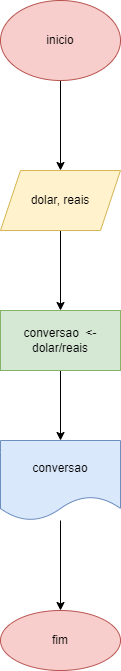

The diagram above was exported from draw.io. Its source (the exported page's mxGraphModel, read from the mxfile embedded in the PNG):
<mxGraphModel dx="1422" dy="794" grid="1" gridSize="10" guides="1" tooltips="1" connect="1" arrows="1" fold="1" page="1" pageScale="1" pageWidth="827" pageHeight="1169" math="0" shadow="0">
  <root>
    <mxCell id="0" />
    <mxCell id="1" parent="0" />
    <mxCell id="04LZE88uCDhqFJYE8UXM-3" value="" style="edgeStyle=orthogonalEdgeStyle;rounded=0;orthogonalLoop=1;jettySize=auto;html=1;" edge="1" parent="1" source="04LZE88uCDhqFJYE8UXM-1" target="04LZE88uCDhqFJYE8UXM-2">
      <mxGeometry relative="1" as="geometry" />
    </mxCell>
    <mxCell id="04LZE88uCDhqFJYE8UXM-1" value="inicio" style="ellipse;whiteSpace=wrap;html=1;fillColor=#f8cecc;strokeColor=#b85450;" vertex="1" parent="1">
      <mxGeometry x="354" width="120" height="80" as="geometry" />
    </mxCell>
    <mxCell id="04LZE88uCDhqFJYE8UXM-5" value="" style="edgeStyle=orthogonalEdgeStyle;rounded=0;orthogonalLoop=1;jettySize=auto;html=1;" edge="1" parent="1" source="04LZE88uCDhqFJYE8UXM-2" target="04LZE88uCDhqFJYE8UXM-4">
      <mxGeometry relative="1" as="geometry" />
    </mxCell>
    <mxCell id="04LZE88uCDhqFJYE8UXM-2" value="dolar, reais" style="shape=parallelogram;perimeter=parallelogramPerimeter;whiteSpace=wrap;html=1;fixedSize=1;fillColor=#fff2cc;strokeColor=#d6b656;" vertex="1" parent="1">
      <mxGeometry x="354" y="170" width="120" height="60" as="geometry" />
    </mxCell>
    <mxCell id="04LZE88uCDhqFJYE8UXM-7" value="" style="edgeStyle=orthogonalEdgeStyle;rounded=0;orthogonalLoop=1;jettySize=auto;html=1;" edge="1" parent="1" source="04LZE88uCDhqFJYE8UXM-4" target="04LZE88uCDhqFJYE8UXM-6">
      <mxGeometry relative="1" as="geometry" />
    </mxCell>
    <mxCell id="04LZE88uCDhqFJYE8UXM-4" value="conversao&amp;nbsp; &amp;lt;- dolar/reais" style="whiteSpace=wrap;html=1;fillColor=#d5e8d4;strokeColor=#82b366;" vertex="1" parent="1">
      <mxGeometry x="354" y="310" width="120" height="60" as="geometry" />
    </mxCell>
    <mxCell id="04LZE88uCDhqFJYE8UXM-9" value="" style="edgeStyle=orthogonalEdgeStyle;rounded=0;orthogonalLoop=1;jettySize=auto;html=1;" edge="1" parent="1" source="04LZE88uCDhqFJYE8UXM-6" target="04LZE88uCDhqFJYE8UXM-8">
      <mxGeometry relative="1" as="geometry" />
    </mxCell>
    <mxCell id="04LZE88uCDhqFJYE8UXM-6" value="conversao" style="shape=document;whiteSpace=wrap;html=1;boundedLbl=1;fillColor=#dae8fc;strokeColor=#6c8ebf;" vertex="1" parent="1">
      <mxGeometry x="354" y="440" width="120" height="80" as="geometry" />
    </mxCell>
    <mxCell id="04LZE88uCDhqFJYE8UXM-8" value="fim" style="ellipse;whiteSpace=wrap;html=1;fillColor=#f8cecc;strokeColor=#b85450;" vertex="1" parent="1">
      <mxGeometry x="354" y="610" width="120" height="60" as="geometry" />
    </mxCell>
  </root>
</mxGraphModel>